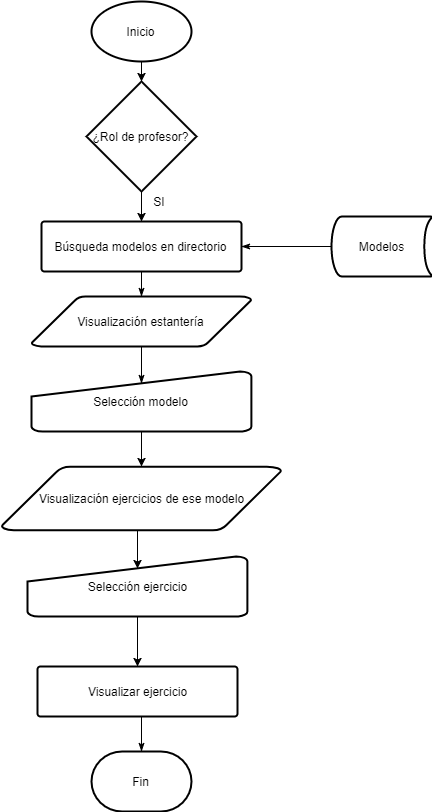

The diagram above was exported from draw.io. Its source (the exported page's mxGraphModel, read from the mxfile embedded in the PNG):
<mxGraphModel dx="1426" dy="744" grid="1" gridSize="10" guides="1" tooltips="1" connect="1" arrows="1" fold="1" page="1" pageScale="1" pageWidth="827" pageHeight="1169" background="#ffffff" math="0" shadow="0">
  <root>
    <mxCell id="0" />
    <mxCell id="1" parent="0" />
    <mxCell id="44" style="edgeStyle=orthogonalEdgeStyle;rounded=0;html=1;exitX=0.5;exitY=1;exitPerimeter=0;entryX=0.5;entryY=0;entryPerimeter=0;jettySize=auto;orthogonalLoop=1;" edge="1" parent="1" source="31" target="43">
      <mxGeometry relative="1" as="geometry" />
    </mxCell>
    <mxCell id="31" value="Inicio" style="strokeWidth=2;html=1;shape=mxgraph.flowchart.start_1;whiteSpace=wrap;" vertex="1" parent="1">
      <mxGeometry x="289" y="50" width="100" height="60" as="geometry" />
    </mxCell>
    <mxCell id="32" value="Fin" style="strokeWidth=2;html=1;shape=mxgraph.flowchart.terminator;whiteSpace=wrap;" vertex="1" parent="1">
      <mxGeometry x="289" y="800" width="100" height="60" as="geometry" />
    </mxCell>
    <mxCell id="33" style="edgeStyle=orthogonalEdgeStyle;rounded=0;html=1;exitX=0.5;exitY=1;exitPerimeter=0;entryX=0.5;entryY=0;entryPerimeter=0;startArrow=none;startFill=0;endArrow=classicThin;endFill=1;jettySize=auto;orthogonalLoop=1;" edge="1" source="34" target="38" parent="1">
      <mxGeometry relative="1" as="geometry" />
    </mxCell>
    <mxCell id="34" value="Búsqueda modelos en directorio" style="strokeWidth=2;html=1;shape=mxgraph.flowchart.process;whiteSpace=wrap;" vertex="1" parent="1">
      <mxGeometry x="239" y="270" width="200" height="50" as="geometry" />
    </mxCell>
    <mxCell id="35" style="edgeStyle=orthogonalEdgeStyle;rounded=0;html=1;exitX=0;exitY=0.5;exitPerimeter=0;entryX=1;entryY=0.5;entryPerimeter=0;startArrow=none;startFill=0;endArrow=classicThin;endFill=1;jettySize=auto;orthogonalLoop=1;" edge="1" source="36" target="34" parent="1">
      <mxGeometry relative="1" as="geometry" />
    </mxCell>
    <mxCell id="36" value="Modelos" style="strokeWidth=2;html=1;shape=mxgraph.flowchart.stored_data;whiteSpace=wrap;" vertex="1" parent="1">
      <mxGeometry x="529" y="265" width="100" height="60" as="geometry" />
    </mxCell>
    <mxCell id="37" style="edgeStyle=orthogonalEdgeStyle;rounded=0;html=1;exitX=0.5;exitY=1;exitPerimeter=0;entryX=0.5;entryY=0.195;entryPerimeter=0;startArrow=none;startFill=0;endArrow=classicThin;endFill=1;jettySize=auto;orthogonalLoop=1;" edge="1" source="38" target="40" parent="1">
      <mxGeometry relative="1" as="geometry" />
    </mxCell>
    <mxCell id="38" value="Visualización estantería" style="strokeWidth=2;html=1;shape=mxgraph.flowchart.data;whiteSpace=wrap;" vertex="1" parent="1">
      <mxGeometry x="229" y="345" width="220" height="50" as="geometry" />
    </mxCell>
    <mxCell id="48" style="edgeStyle=orthogonalEdgeStyle;rounded=0;html=1;exitX=0.5;exitY=1;exitPerimeter=0;entryX=0.5;entryY=0;entryPerimeter=0;jettySize=auto;orthogonalLoop=1;" edge="1" parent="1" source="40" target="47">
      <mxGeometry relative="1" as="geometry" />
    </mxCell>
    <mxCell id="40" value="Selección modelo" style="strokeWidth=2;html=1;shape=mxgraph.flowchart.manual_input;whiteSpace=wrap;" vertex="1" parent="1">
      <mxGeometry x="229" y="420" width="220" height="60" as="geometry" />
    </mxCell>
    <mxCell id="41" style="edgeStyle=orthogonalEdgeStyle;rounded=0;html=1;exitX=0.5;exitY=1;exitPerimeter=0;entryX=0.5;entryY=0;entryPerimeter=0;startArrow=none;startFill=0;endArrow=classicThin;endFill=1;jettySize=auto;orthogonalLoop=1;" edge="1" source="42" target="32" parent="1">
      <mxGeometry relative="1" as="geometry" />
    </mxCell>
    <mxCell id="42" value="Visualizar ejercicio" style="strokeWidth=2;html=1;shape=mxgraph.flowchart.process;whiteSpace=wrap;" vertex="1" parent="1">
      <mxGeometry x="235" y="715" width="200" height="50" as="geometry" />
    </mxCell>
    <mxCell id="53" style="edgeStyle=orthogonalEdgeStyle;rounded=0;html=1;exitX=0.5;exitY=1;exitPerimeter=0;entryX=0.5;entryY=0;entryPerimeter=0;jettySize=auto;orthogonalLoop=1;" edge="1" parent="1" source="43" target="34">
      <mxGeometry relative="1" as="geometry">
        <Array as="points">
          <mxPoint x="339" y="225" />
        </Array>
      </mxGeometry>
    </mxCell>
    <mxCell id="43" value="¿Rol de profesor?" style="strokeWidth=2;html=1;shape=mxgraph.flowchart.decision;whiteSpace=wrap;" vertex="1" parent="1">
      <mxGeometry x="284" y="130" width="110" height="110" as="geometry" />
    </mxCell>
    <mxCell id="46" value="SI" style="text;html=1;strokeColor=none;fillColor=none;align=center;verticalAlign=middle;whiteSpace=wrap;rounded=0;" vertex="1" parent="1">
      <mxGeometry x="337" y="240" width="40" height="20" as="geometry" />
    </mxCell>
    <mxCell id="50" style="edgeStyle=orthogonalEdgeStyle;rounded=0;html=1;exitX=0.5;exitY=1;exitPerimeter=0;entryX=0.5;entryY=0.195;entryPerimeter=0;jettySize=auto;orthogonalLoop=1;" edge="1" parent="1" source="47" target="49">
      <mxGeometry relative="1" as="geometry" />
    </mxCell>
    <mxCell id="47" value="Visualización ejercicios de ese modelo" style="strokeWidth=2;html=1;shape=mxgraph.flowchart.data;whiteSpace=wrap;" vertex="1" parent="1">
      <mxGeometry x="199" y="515" width="280" height="64" as="geometry" />
    </mxCell>
    <mxCell id="51" style="edgeStyle=orthogonalEdgeStyle;rounded=0;html=1;exitX=0.5;exitY=1;exitPerimeter=0;entryX=0.5;entryY=0;entryPerimeter=0;jettySize=auto;orthogonalLoop=1;" edge="1" parent="1" source="49" target="42">
      <mxGeometry relative="1" as="geometry" />
    </mxCell>
    <mxCell id="49" value="Selección ejercicio" style="strokeWidth=2;html=1;shape=mxgraph.flowchart.manual_input;whiteSpace=wrap;" vertex="1" parent="1">
      <mxGeometry x="225" y="605" width="220" height="60" as="geometry" />
    </mxCell>
    <mxCell id="52" style="edgeStyle=orthogonalEdgeStyle;rounded=0;html=1;exitX=0.75;exitY=0;entryX=0.75;entryY=0;jettySize=auto;orthogonalLoop=1;" edge="1" parent="1">
      <mxGeometry relative="1" as="geometry">
        <mxPoint x="413" y="225" as="sourcePoint" />
        <mxPoint x="413" y="225" as="targetPoint" />
      </mxGeometry>
    </mxCell>
  </root>
</mxGraphModel>